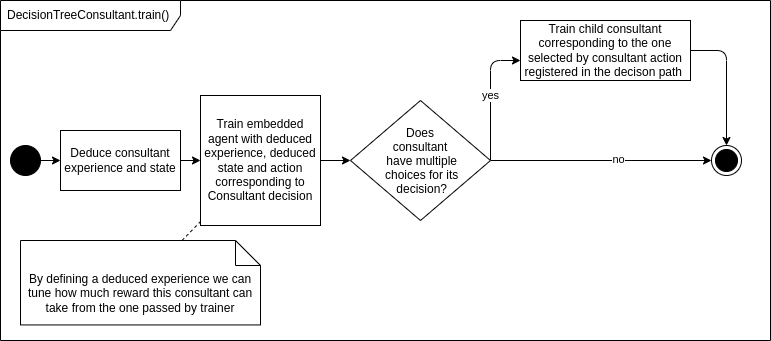

The diagram above was exported from draw.io. Its source (the exported page's mxGraphModel, read from the mxfile embedded in the PNG):
<mxGraphModel dx="1599" dy="954" grid="1" gridSize="10" guides="1" tooltips="1" connect="1" arrows="1" fold="1" page="1" pageScale="1" pageWidth="827" pageHeight="1169" math="0" shadow="0">
  <root>
    <mxCell id="0" />
    <mxCell id="1" parent="0" />
    <mxCell id="2" value="DecisionTreeConsultant.train()" style="shape=umlFrame;whiteSpace=wrap;html=1;width=180;height=30;boundedLbl=1;verticalAlign=middle;align=left;spacingLeft=5;" vertex="1" parent="1">
      <mxGeometry x="80" y="90" width="770" height="340" as="geometry" />
    </mxCell>
    <mxCell id="3" value="" style="edgeStyle=none;html=1;" edge="1" parent="1" source="4" target="7">
      <mxGeometry relative="1" as="geometry" />
    </mxCell>
    <mxCell id="4" value="" style="ellipse;fillColor=strokeColor;" vertex="1" parent="1">
      <mxGeometry x="90" y="235" width="30" height="30" as="geometry" />
    </mxCell>
    <mxCell id="5" value="" style="ellipse;html=1;shape=endState;fillColor=strokeColor;" vertex="1" parent="1">
      <mxGeometry x="791" y="235" width="30" height="30" as="geometry" />
    </mxCell>
    <mxCell id="6" value="" style="edgeStyle=none;html=1;" edge="1" parent="1" source="7" target="11">
      <mxGeometry relative="1" as="geometry" />
    </mxCell>
    <mxCell id="7" value="Deduce consultant experience and state" style="rounded=0;whiteSpace=wrap;html=1;" vertex="1" parent="1">
      <mxGeometry x="140" y="220" width="120" height="60" as="geometry" />
    </mxCell>
    <mxCell id="8" style="edgeStyle=orthogonalEdgeStyle;html=1;" edge="1" parent="1" source="9" target="5">
      <mxGeometry relative="1" as="geometry" />
    </mxCell>
    <mxCell id="9" value="Train child consultant corresponding to the one selected by consultant action registered in the decison path&amp;nbsp;" style="rounded=0;whiteSpace=wrap;html=1;" vertex="1" parent="1">
      <mxGeometry x="600" y="110" width="170" height="60" as="geometry" />
    </mxCell>
    <mxCell id="10" value="" style="edgeStyle=none;html=1;" edge="1" parent="1" source="11" target="17">
      <mxGeometry relative="1" as="geometry">
        <mxPoint x="417" y="252.18978102189772" as="targetPoint" />
      </mxGeometry>
    </mxCell>
    <mxCell id="11" value="Train embedded agent with deduced experience, deduced state and action corresponding to Consultant decision" style="rounded=0;whiteSpace=wrap;html=1;" vertex="1" parent="1">
      <mxGeometry x="280" y="185" width="120" height="130" as="geometry" />
    </mxCell>
    <mxCell id="14" value="yes" style="edgeStyle=orthogonalEdgeStyle;html=1;" edge="1" parent="1" source="17" target="9">
      <mxGeometry relative="1" as="geometry">
        <Array as="points">
          <mxPoint x="570" y="150" />
        </Array>
      </mxGeometry>
    </mxCell>
    <mxCell id="15" style="edgeStyle=orthogonalEdgeStyle;html=1;" edge="1" parent="1" source="17" target="5">
      <mxGeometry relative="1" as="geometry" />
    </mxCell>
    <mxCell id="16" value="no" style="edgeLabel;html=1;align=center;verticalAlign=middle;resizable=0;points=[];" vertex="1" connectable="0" parent="15">
      <mxGeometry x="0.1518" y="2" relative="1" as="geometry">
        <mxPoint as="offset" />
      </mxGeometry>
    </mxCell>
    <mxCell id="17" value="Does &#10;consultant&#10; have multiple&#10; choices for its&#10; decision?" style="rhombus;" vertex="1" parent="1">
      <mxGeometry x="430" y="190" width="140" height="120" as="geometry" />
    </mxCell>
    <mxCell id="22" style="html=1;dashed=1;endArrow=none;endFill=0;" edge="1" parent="1" source="23" target="11">
      <mxGeometry relative="1" as="geometry">
        <mxPoint x="410" y="290.00444444444435" as="targetPoint" />
      </mxGeometry>
    </mxCell>
    <mxCell id="23" value="By defining a deduced experience we can tune how much reward this consultant can take from the one passed by trainer" style="shape=note2;boundedLbl=1;whiteSpace=wrap;html=1;size=25;verticalAlign=top;align=center;" vertex="1" parent="1">
      <mxGeometry x="100" y="330" width="240" height="84.44" as="geometry" />
    </mxCell>
  </root>
</mxGraphModel>